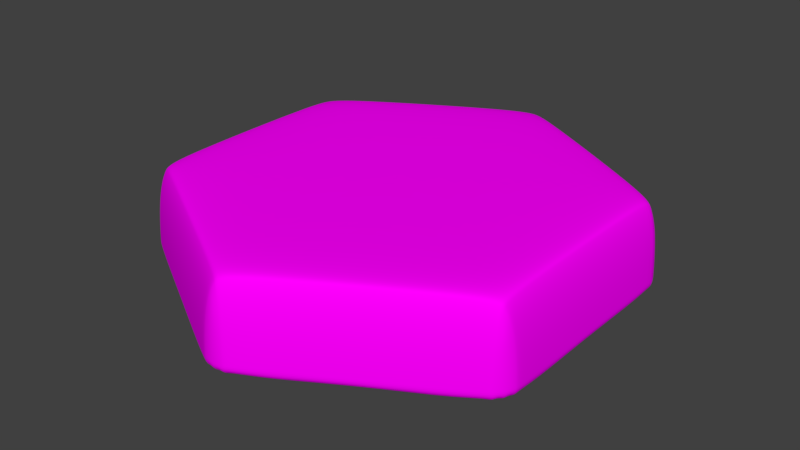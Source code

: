# Source: HEX_Base_Grass.blend  (saved by Blender 2.79.0; exported with 4.5.12 LTS)
import bpy
from mathutils import Matrix  # noqa: F401  (used for matrix-valued properties, if any)

bpy.ops.wm.read_factory_settings(use_empty=True)
scene = bpy.context.scene
scene.name = 'Scene'

# ---- collections
col_collection_10 = bpy.data.collections.new('Collection 10'); scene.collection.children.link(col_collection_10)

# ---- images (referenced by path relative to the original .blend; pixels are not part of the script)
import os
ASSET_DIR = os.environ.get("B2B_ASSET_DIR", "")  # directory of the original .blend (textures are referenced by path, not embedded)
HERE = os.path.dirname(os.path.abspath(__file__))  # packed textures are extracted next to this script under _unpacked/

def load_image(name, relpath, width, height, colorspace="sRGB"):
    """Load a texture the original file referenced (path relative to the .blend, or extracted next to this script)."""
    p = next((c for c in (os.path.join(HERE, relpath), os.path.join(ASSET_DIR, relpath)) if relpath and os.path.exists(c)), "")
    if p:
        img = bpy.data.images.load(p, check_existing=True)
        img.name = name
    else:  # same state as the original file: an image datablock whose file is absent (Cycles renders it pink)
        img = bpy.data.images.new(name, width, height)
        img.source = "FILE"
        img.filepath = "//" + (relpath or name)
    img.colorspace_settings.name = colorspace
    return img
img_hex_base_grass_png = load_image('HEX_Base_Grass.png', 'HEX_Base_Grass.png', 1024, 1024, 'sRGB')

# ---- materials (node trees are filled in below, after node groups)
mat_hex_base_grass = bpy.data.materials.new('HEX_Base_Grass')
mat_hex_base_grass.alpha_threshold = 0.0
mat_hex_base_grass.roughness = 0.5

# ---- material node trees
mat_hex_base_grass.use_nodes = True; mat_hex_base_grass.node_tree.nodes.clear()
_N = mat_hex_base_grass.node_tree.nodes; _L = mat_hex_base_grass.node_tree.links
n0 = _N.new('ShaderNodeOutputMaterial'); n0.name = 'Material Output'; n0.location = (300, 300)
n1 = _N.new('ShaderNodeBsdfDiffuse'); n1.name = 'Diffuse BSDF'; n1.location = (10, 300)
n2 = _N.new('ShaderNodeTexImage'); n2.name = 'Image Texture'; n2.location = (-347, 386)
n2.width = 252
n2.image = img_hex_base_grass_png
_L.new(n1.outputs[0], n0.inputs[0])
_L.new(n2.outputs[0], n1.inputs[0])
n0.is_active_output = True

# ---- world
world_world = bpy.data.worlds.new('World'); scene.world = world_world
world_world.color = (0.05088, 0.05088, 0.05088)
world_world.use_sun_shadow = False
world_world.sun_shadow_jitter_overblur = 0.0
world_world.cycles.sampling_method = 'MANUAL'

# ---- meshes
me_cylinder_005 = bpy.data.meshes.new('Cylinder.005')
me_cylinder_005.from_pydata([(-0.104, 1.32, -0.1408), (0.104, 1.32, -0.1408), (-0.05627, 1.338, -0.1408), (-1.339e-10, 1.345, -0.1408), (0.05627, 1.338, -0.1408), (7.317e-09, 1.241, 0.009213), (0.104, 1.32, -0.1109), (-0.104, 1.32, -0.1109), (0.03979, 1.269, 7.358e-05), (0.07353, 1.293, -0.02595), (-0.03979, 1.269, 7.361e-05), (1.104e-08, 1.297, -0.01096), (0.02952, 1.316, -0.03206), (1.477e-08, 1.325, -0.04153), (0.05627, 1.341, -0.1109), (2.222e-08, 1.349, -0.1109), (0.09607, 1.311, -0.06491), (0.04572, 1.332, -0.06376), (1.477e-08, 1.338, -0.06615), (-0.09607, 1.311, -0.06491), (-0.07353, 1.293, -0.02595), (-0.05627, 1.341, -0.1109), (-0.04572, 1.332, -0.06376), (-0.02952, 1.316, -0.03206), (1.091, 0.75, -0.1408), (1.195, 0.5699, -0.1408), (1.131, 0.7179, -0.1408), (1.165, 0.6724, -0.1408), (1.187, 0.6204, -0.1408), (1.075, 0.6207, 0.009213), (1.195, 0.5699, -0.1109), (1.091, 0.75, -0.1109), (1.119, 0.5998, 7.358e-05), (1.157, 0.5829, -0.02595), (1.079, 0.6688, 7.361e-05), (1.123, 0.6487, -0.01096), (1.154, 0.6324, -0.03206), (1.148, 0.6627, -0.04153), (1.19, 0.6219, -0.1109), (1.168, 0.6743, -0.1109), (1.184, 0.5724, -0.06491), (1.176, 0.6263, -0.06376), (1.159, 0.6691, -0.06615), (1.087, 0.7388, -0.06491), (1.083, 0.7102, -0.02595), (1.133, 0.7193, -0.1109), (1.131, 0.7055, -0.06376), (1.125, 0.6835, -0.03206), (1.195, -0.5699, -0.1408), (1.091, -0.75, -0.1408), (1.187, -0.6204, -0.1408), (1.165, -0.6724, -0.1408), (1.131, -0.7179, -0.1408), (1.075, -0.6207, 0.009213), (1.091, -0.75, -0.1109), (1.195, -0.5699, -0.1109), (1.079, -0.6688, 7.358e-05), (1.083, -0.7102, -0.02595), (1.119, -0.5998, 7.361e-05), (1.123, -0.6487, -0.01096), (1.125, -0.6835, -0.03206), (1.148, -0.6627, -0.04153), (1.133, -0.7193, -0.1109), (1.168, -0.6743, -0.1109), (1.087, -0.7388, -0.06491), (1.131, -0.7055, -0.06376), (1.159, -0.6691, -0.06615), (1.184, -0.5724, -0.06491), (1.157, -0.5829, -0.02595), (1.19, -0.6219, -0.1109), (1.176, -0.6263, -0.06376), (1.154, -0.6324, -0.03206), (0.104, -1.32, -0.1408), (-0.104, -1.32, -0.1408), (0.05627, -1.338, -0.1408), (-1.179e-07, -1.345, -0.1408), (-0.05627, -1.338, -0.1408), (-8.582e-08, -1.241, 0.009213), (-0.104, -1.32, -0.1109), (0.104, -1.32, -0.1109), (-0.03979, -1.269, 7.358e-05), (-0.07353, -1.293, -0.02595), (0.03979, -1.269, 7.361e-05), (-9.627e-08, -1.297, -0.01096), (-0.02952, -1.316, -0.03206), (-1.037e-07, -1.325, -0.04153), (-0.05627, -1.341, -0.1109), (-1.224e-07, -1.349, -0.1109), (-0.09607, -1.311, -0.06491), (-0.04573, -1.332, -0.06376), (-1.075e-07, -1.338, -0.06615), (0.09607, -1.311, -0.06491), (0.07353, -1.293, -0.02595), (0.05627, -1.341, -0.1109), (0.04572, -1.332, -0.06376), (0.02952, -1.316, -0.03206), (-1.091, -0.75, -0.1408), (-1.195, -0.5699, -0.1408), (-1.131, -0.7179, -0.1408), (-1.165, -0.6724, -0.1408), (-1.187, -0.6204, -0.1408), (-1.075, -0.6207, 0.009213), (-1.195, -0.5699, -0.1109), (-1.091, -0.75, -0.1109), (-1.119, -0.5998, 7.358e-05), (-1.157, -0.5829, -0.02595), (-1.079, -0.6688, 7.361e-05), (-1.123, -0.6487, -0.01096), (-1.154, -0.6324, -0.03206), (-1.148, -0.6627, -0.04153), (-1.19, -0.6219, -0.1109), (-1.168, -0.6743, -0.1109), (-1.184, -0.5724, -0.06491), (-1.176, -0.6263, -0.06376), (-1.159, -0.6691, -0.06615), (-1.087, -0.7388, -0.06491), (-1.083, -0.7102, -0.02595), (-1.133, -0.7193, -0.1109), (-1.131, -0.7055, -0.06376), (-1.125, -0.6835, -0.03206), (-1.195, 0.5699, -0.1408), (-1.091, 0.75, -0.1408), (-1.187, 0.6204, -0.1408), (-1.165, 0.6724, -0.1408), (-1.131, 0.7179, -0.1408), (-1.075, 0.6207, 0.009213), (-1.091, 0.75, -0.1109), (-1.195, 0.5699, -0.1109), (-1.079, 0.6688, 7.358e-05), (-1.083, 0.7102, -0.02595), (-1.119, 0.5998, 7.361e-05), (-1.123, 0.6487, -0.01096), (-1.125, 0.6835, -0.03206), (-1.148, 0.6627, -0.04153), (-1.133, 0.7193, -0.1109), (-1.168, 0.6743, -0.1109), (-1.087, 0.7388, -0.06491), (-1.131, 0.7055, -0.06376), (-1.159, 0.6691, -0.06615), (-1.184, 0.5724, -0.06491), (-1.157, 0.5829, -0.02595), (-1.19, 0.6219, -0.1109), (-1.176, 0.6263, -0.06376), (-1.154, 0.6324, -0.03206)], [], [(121, 126, 7, 0), (49, 54, 79, 72), (73, 78, 103, 96), (97, 102, 127, 120), (25, 30, 55, 48), (29, 5, 125, 101, 77, 53), (1, 6, 31, 24), (5, 8, 11, 10), (8, 9, 12, 11), (10, 11, 23, 20), (11, 12, 13, 23), (6, 14, 17, 16), (14, 15, 18, 17), (16, 17, 12, 9), (17, 18, 13, 12), (7, 19, 22, 21), (19, 20, 23, 22), (21, 22, 18, 15), (22, 23, 13, 18), (29, 32, 35, 34), (32, 33, 36, 35), (34, 35, 47, 44), (35, 36, 37, 47), (30, 38, 41, 40), (38, 39, 42, 41), (40, 41, 36, 33), (41, 42, 37, 36), (31, 43, 46, 45), (43, 44, 47, 46), (45, 46, 42, 39), (46, 47, 37, 42), (53, 56, 59, 58), (56, 57, 60, 59), (58, 59, 71, 68), (59, 60, 61, 71), (54, 62, 65, 64), (62, 63, 66, 65), (64, 65, 60, 57), (65, 66, 61, 60), (55, 67, 70, 69), (67, 68, 71, 70), (69, 70, 66, 63), (70, 71, 61, 66), (77, 80, 83, 82), (80, 81, 84, 83), (82, 83, 95, 92), (83, 84, 85, 95), (78, 86, 89, 88), (86, 87, 90, 89), (88, 89, 84, 81), (89, 90, 85, 84), (79, 91, 94, 93), (91, 92, 95, 94), (93, 94, 90, 87), (94, 95, 85, 90), (101, 104, 107, 106), (104, 105, 108, 107), (106, 107, 119, 116), (107, 108, 109, 119), (102, 110, 113, 112), (110, 111, 114, 113), (112, 113, 108, 105), (113, 114, 109, 108), (103, 115, 118, 117), (115, 116, 119, 118), (117, 118, 114, 111), (118, 119, 109, 114), (125, 128, 131, 130), (128, 129, 132, 131), (130, 131, 143, 140), (131, 132, 133, 143), (126, 134, 137, 136), (134, 135, 138, 137), (136, 137, 132, 129), (137, 138, 133, 132), (127, 139, 142, 141), (139, 140, 143, 142), (141, 142, 138, 135), (142, 143, 133, 138), (31, 6, 16, 43), (43, 16, 9, 44), (44, 9, 8, 34), (34, 8, 5, 29), (0, 7, 21, 2), (2, 21, 15, 3), (3, 15, 14, 4), (4, 14, 6, 1), (30, 25, 28, 38), (38, 28, 27, 39), (39, 27, 26, 45), (45, 26, 24, 31), (55, 30, 40, 67), (67, 40, 33, 68), (68, 33, 32, 58), (58, 32, 29, 53), (54, 49, 52, 62), (62, 52, 51, 63), (63, 51, 50, 69), (69, 50, 48, 55), (79, 54, 64, 91), (91, 64, 57, 92), (92, 57, 56, 82), (82, 56, 53, 77), (78, 73, 76, 86), (86, 76, 75, 87), (87, 75, 74, 93), (93, 74, 72, 79), (103, 78, 88, 115), (115, 88, 81, 116), (116, 81, 80, 106), (106, 80, 77, 101), (102, 97, 100, 110), (110, 100, 99, 111), (111, 99, 98, 117), (117, 98, 96, 103), (127, 102, 112, 139), (139, 112, 105, 140), (140, 105, 104, 130), (130, 104, 101, 125), (126, 121, 124, 134), (134, 124, 123, 135), (135, 123, 122, 141), (141, 122, 120, 127), (7, 126, 136, 19), (19, 136, 129, 20), (20, 129, 128, 10), (10, 128, 125, 5), (0, 2, 3, 4, 1, 24, 26, 27, 28, 25, 48, 50, 51, 52, 49, 72, 74, 75, 76, 73, 96, 98, 99, 100, 97, 120, 122, 123, 124, 121)])
_uv = me_cylinder_005.uv_layers.new(name='UVMap')
_uv.uv.foreach_set('vector', [0.1206, 0.5458, 0.12, 0.5458, 0.12, 0.5246, 0.1206, 0.5246, 0.1069, 0.5599, 0.1076, 0.5598, 0.1096, 0.5704, 0.109, 0.5705, 0.09445, 0.5352, 0.09506, 0.5352, 0.09506, 0.5565, 0.09445, 0.5565, 0.1185, 0.5598, 0.1179, 0.5598, 0.1198, 0.5492, 0.1204, 0.5492, 0.1063, 0.5353, 0.1069, 0.5352, 0.1073, 0.5565, 0.1067, 0.5565, 0.09612, 0.4777, 0.1181, 0.4661, 0.1401, 0.4777, 0.1401, 0.5008, 0.1181, 0.5124, 0.09612, 0.5008, 0.1081, 0.5212, 0.1087, 0.5212, 0.107, 0.5319, 0.1064, 0.5319, 0.1181, 0.4661, 0.1173, 0.4656, 0.1181, 0.4651, 0.1189, 0.4656, 0.1173, 0.4656, 0.1166, 0.4651, 0.1175, 0.4647, 0.1181, 0.4651, 0.1189, 0.4656, 0.1181, 0.4651, 0.1187, 0.4647, 0.1196, 0.4651, 0.1178, 0.5231, 0.1182, 0.5225, 0.1185, 0.5229, 0.1183, 0.5234, 0.1198, 0.5212, 0.1199, 0.5218, 0.1189, 0.5221, 0.1188, 0.5214, 0.1199, 0.5218, 0.1199, 0.5226, 0.119, 0.5227, 0.1189, 0.5221, 0.1188, 0.5214, 0.1189, 0.5221, 0.1182, 0.5225, 0.118, 0.522, 0.1189, 0.5221, 0.119, 0.5227, 0.1185, 0.5229, 0.1182, 0.5225, 0.12, 0.5246, 0.119, 0.5245, 0.119, 0.5235, 0.12, 0.5236, 0.119, 0.5245, 0.1182, 0.5243, 0.1183, 0.5234, 0.119, 0.5235, 0.12, 0.5236, 0.119, 0.5235, 0.119, 0.5227, 0.1199, 0.5226, 0.119, 0.5235, 0.1183, 0.5234, 0.1185, 0.5229, 0.119, 0.5227, 0.09612, 0.4777, 0.09523, 0.4781, 0.09513, 0.4771, 0.09604, 0.4768, 0.09523, 0.4781, 0.09445, 0.4784, 0.0945, 0.4774, 0.09513, 0.4771, 0.09604, 0.4768, 0.09513, 0.4771, 0.0951, 0.4765, 0.09596, 0.476, 0.109, 0.5337, 0.1085, 0.5341, 0.1083, 0.5335, 0.1086, 0.5331, 0.1069, 0.5352, 0.1069, 0.5343, 0.1079, 0.5342, 0.1078, 0.5352, 0.1069, 0.5343, 0.1069, 0.5333, 0.1078, 0.5334, 0.1079, 0.5342, 0.1078, 0.5352, 0.1079, 0.5342, 0.1085, 0.5341, 0.1087, 0.535, 0.1079, 0.5342, 0.1078, 0.5334, 0.1083, 0.5335, 0.1085, 0.5341, 0.107, 0.5319, 0.108, 0.5321, 0.1079, 0.5327, 0.1069, 0.5325, 0.108, 0.5321, 0.1088, 0.5326, 0.1086, 0.5331, 0.1079, 0.5327, 0.1069, 0.5325, 0.1079, 0.5327, 0.1078, 0.5334, 0.1069, 0.5333, 0.1079, 0.5327, 0.1086, 0.5331, 0.1083, 0.5335, 0.1078, 0.5334, 0.09612, 0.5008, 0.09604, 0.5017, 0.09513, 0.5013, 0.09523, 0.5004, 0.09604, 0.5017, 0.09596, 0.5025, 0.0951, 0.502, 0.09513, 0.5013, 0.09523, 0.5004, 0.09513, 0.5013, 0.0945, 0.501, 0.09445, 0.5001, 0.1095, 0.5579, 0.1091, 0.5586, 0.1088, 0.5582, 0.109, 0.5576, 0.1076, 0.5598, 0.1075, 0.5593, 0.1084, 0.559, 0.1085, 0.5596, 0.1075, 0.5593, 0.1074, 0.5584, 0.1083, 0.5583, 0.1084, 0.559, 0.1085, 0.5596, 0.1084, 0.559, 0.1091, 0.5586, 0.1093, 0.5591, 0.1084, 0.559, 0.1083, 0.5583, 0.1088, 0.5582, 0.1091, 0.5586, 0.1073, 0.5565, 0.1083, 0.5565, 0.1083, 0.5575, 0.1073, 0.5575, 0.1083, 0.5565, 0.1091, 0.5567, 0.109, 0.5576, 0.1083, 0.5575, 0.1073, 0.5575, 0.1083, 0.5575, 0.1083, 0.5583, 0.1074, 0.5584, 0.1083, 0.5575, 0.109, 0.5576, 0.1088, 0.5582, 0.1083, 0.5583, 0.1181, 0.5124, 0.1189, 0.5129, 0.1181, 0.5134, 0.1173, 0.5129, 0.1189, 0.5129, 0.1196, 0.5133, 0.1187, 0.5138, 0.1181, 0.5134, 0.1173, 0.5129, 0.1181, 0.5134, 0.1175, 0.5138, 0.1166, 0.5133, 0.09723, 0.5337, 0.09674, 0.534, 0.09656, 0.5335, 0.0968, 0.5331, 0.09506, 0.5352, 0.09507, 0.5342, 0.09606, 0.5342, 0.09602, 0.5352, 0.09507, 0.5342, 0.09511, 0.5333, 0.09604, 0.5334, 0.09606, 0.5342, 0.09602, 0.5352, 0.09606, 0.5342, 0.09674, 0.534, 0.09686, 0.535, 0.09606, 0.5342, 0.09604, 0.5334, 0.09656, 0.5335, 0.09674, 0.534, 0.09526, 0.5319, 0.0962, 0.5321, 0.09614, 0.5327, 0.09518, 0.5324, 0.0962, 0.5321, 0.097, 0.5326, 0.0968, 0.5331, 0.09614, 0.5327, 0.09518, 0.5324, 0.09614, 0.5327, 0.09604, 0.5334, 0.09511, 0.5333, 0.09614, 0.5327, 0.0968, 0.5331, 0.09656, 0.5335, 0.09604, 0.5334, 0.1401, 0.5008, 0.141, 0.5004, 0.1411, 0.5013, 0.1402, 0.5017, 0.141, 0.5004, 0.1418, 0.5001, 0.1418, 0.501, 0.1411, 0.5013, 0.1402, 0.5017, 0.1411, 0.5013, 0.1412, 0.502, 0.1403, 0.5025, 0.09723, 0.5579, 0.0968, 0.5586, 0.09656, 0.5582, 0.09674, 0.5576, 0.09526, 0.5598, 0.09518, 0.5593, 0.09614, 0.559, 0.0962, 0.5596, 0.09518, 0.5593, 0.09511, 0.5584, 0.09604, 0.5583, 0.09614, 0.559, 0.0962, 0.5596, 0.09614, 0.559, 0.0968, 0.5586, 0.097, 0.5591, 0.09614, 0.559, 0.09604, 0.5583, 0.09656, 0.5582, 0.0968, 0.5586, 0.09506, 0.5565, 0.09602, 0.5565, 0.09606, 0.5575, 0.09507, 0.5574, 0.09602, 0.5565, 0.09686, 0.5567, 0.09674, 0.5576, 0.09606, 0.5575, 0.09507, 0.5574, 0.09606, 0.5575, 0.09604, 0.5583, 0.09511, 0.5584, 0.09606, 0.5575, 0.09674, 0.5576, 0.09656, 0.5582, 0.09604, 0.5583, 0.1401, 0.4777, 0.1402, 0.4768, 0.1411, 0.4771, 0.141, 0.4781, 0.1402, 0.4768, 0.1403, 0.476, 0.1412, 0.4765, 0.1411, 0.4771, 0.141, 0.4781, 0.1411, 0.4771, 0.1418, 0.4774, 0.1418, 0.4784, 0.1178, 0.5473, 0.1183, 0.547, 0.1185, 0.5476, 0.1182, 0.548, 0.12, 0.5458, 0.12, 0.5468, 0.119, 0.5469, 0.119, 0.5459, 0.12, 0.5468, 0.1199, 0.5478, 0.119, 0.5477, 0.119, 0.5469, 0.119, 0.5459, 0.119, 0.5469, 0.1183, 0.547, 0.1182, 0.5461, 0.119, 0.5469, 0.119, 0.5477, 0.1185, 0.5476, 0.1183, 0.547, 0.1198, 0.5492, 0.1188, 0.549, 0.1189, 0.5484, 0.1199, 0.5486, 0.1188, 0.549, 0.118, 0.5485, 0.1182, 0.548, 0.1189, 0.5484, 0.1199, 0.5486, 0.1189, 0.5484, 0.119, 0.5477, 0.1199, 0.5478, 0.1189, 0.5484, 0.1182, 0.548, 0.1185, 0.5476, 0.119, 0.5477, 0.107, 0.5319, 0.1087, 0.5212, 0.1096, 0.5214, 0.108, 0.5321, 0.09587, 0.4755, 0.1162, 0.4648, 0.1166, 0.4651, 0.09596, 0.476, 0.09596, 0.476, 0.1166, 0.4651, 0.1173, 0.4656, 0.09604, 0.4768, 0.09604, 0.4768, 0.1173, 0.4656, 0.1181, 0.4661, 0.09612, 0.4777, 0.1206, 0.5246, 0.12, 0.5246, 0.12, 0.5236, 0.1206, 0.5236, 0.1206, 0.5236, 0.12, 0.5236, 0.1199, 0.5226, 0.1205, 0.5227, 0.1205, 0.5227, 0.1199, 0.5226, 0.1199, 0.5218, 0.1205, 0.5218, 0.1205, 0.5218, 0.1199, 0.5218, 0.1198, 0.5212, 0.1204, 0.5212, 0.1069, 0.5352, 0.1063, 0.5353, 0.1063, 0.5343, 0.1069, 0.5343, 0.1069, 0.5343, 0.1063, 0.5343, 0.1063, 0.5333, 0.1069, 0.5333, 0.1069, 0.5333, 0.1063, 0.5333, 0.1063, 0.5325, 0.1069, 0.5325, 0.1069, 0.5325, 0.1063, 0.5325, 0.1064, 0.5319, 0.107, 0.5319, 0.1073, 0.5565, 0.1069, 0.5352, 0.1078, 0.5352, 0.1083, 0.5565, 0.1083, 0.5565, 0.1078, 0.5352, 0.1087, 0.535, 0.1091, 0.5567, 0.09445, 0.5001, 0.09445, 0.4784, 0.09523, 0.4781, 0.09523, 0.5004, 0.09523, 0.5004, 0.09523, 0.4781, 0.09612, 0.4777, 0.09612, 0.5008, 0.1076, 0.5598, 0.1069, 0.5599, 0.1069, 0.5593, 0.1075, 0.5593, 0.1075, 0.5593, 0.1069, 0.5593, 0.1068, 0.5584, 0.1074, 0.5584, 0.1074, 0.5584, 0.1068, 0.5584, 0.1067, 0.5574, 0.1073, 0.5575, 0.1073, 0.5575, 0.1067, 0.5574, 0.1067, 0.5565, 0.1073, 0.5565, 0.09526, 0.5319, 0.09713, 0.5212, 0.09808, 0.5214, 0.0962, 0.5321, 0.1162, 0.5137, 0.09587, 0.503, 0.09596, 0.5025, 0.1166, 0.5133, 0.1166, 0.5133, 0.09596, 0.5025, 0.09604, 0.5017, 0.1173, 0.5129, 0.1173, 0.5129, 0.09604, 0.5017, 0.09612, 0.5008, 0.1181, 0.5124, 0.09506, 0.5352, 0.09445, 0.5352, 0.09447, 0.5343, 0.09507, 0.5342, 0.09507, 0.5342, 0.09447, 0.5343, 0.09451, 0.5333, 0.09511, 0.5333, 0.09511, 0.5333, 0.09451, 0.5333, 0.09457, 0.5325, 0.09518, 0.5324, 0.09518, 0.5324, 0.09457, 0.5325, 0.09465, 0.5319, 0.09526, 0.5319, 0.09506, 0.5565, 0.09506, 0.5352, 0.09602, 0.5352, 0.09602, 0.5565, 0.09602, 0.5565, 0.09602, 0.5352, 0.09686, 0.535, 0.09686, 0.5567, 0.1403, 0.5025, 0.1196, 0.5133, 0.1189, 0.5129, 0.1402, 0.5017, 0.1402, 0.5017, 0.1189, 0.5129, 0.1181, 0.5124, 0.1401, 0.5008, 0.09526, 0.5598, 0.09465, 0.5598, 0.09457, 0.5592, 0.09518, 0.5593, 0.09518, 0.5593, 0.09457, 0.5592, 0.09451, 0.5584, 0.09511, 0.5584, 0.09511, 0.5584, 0.09451, 0.5584, 0.09447, 0.5574, 0.09507, 0.5574, 0.09507, 0.5574, 0.09447, 0.5574, 0.09445, 0.5565, 0.09506, 0.5565, 0.09713, 0.5704, 0.09526, 0.5598, 0.0962, 0.5596, 0.09808, 0.5703, 0.1424, 0.4786, 0.1424, 0.4999, 0.1418, 0.5001, 0.1418, 0.4784, 0.1418, 0.4784, 0.1418, 0.5001, 0.141, 0.5004, 0.141, 0.4781, 0.141, 0.4781, 0.141, 0.5004, 0.1401, 0.5008, 0.1401, 0.4777, 0.12, 0.5458, 0.1206, 0.5458, 0.1206, 0.5468, 0.12, 0.5468, 0.12, 0.5468, 0.1206, 0.5468, 0.1205, 0.5478, 0.1199, 0.5478, 0.1199, 0.5478, 0.1205, 0.5478, 0.1205, 0.5486, 0.1199, 0.5486, 0.1199, 0.5486, 0.1205, 0.5486, 0.1204, 0.5492, 0.1198, 0.5492, 0.12, 0.5246, 0.12, 0.5458, 0.119, 0.5459, 0.119, 0.5245, 0.119, 0.5245, 0.119, 0.5459, 0.1182, 0.5461, 0.1182, 0.5243, 0.1196, 0.4651, 0.1403, 0.476, 0.1402, 0.4768, 0.1189, 0.4656, 0.1189, 0.4656, 0.1402, 0.4768, 0.1401, 0.4777, 0.1181, 0.4661, 0.08626, 0.5004, 0.0861, 0.5013, 0.08564, 0.5023, 0.08495, 0.5032, 0.08413, 0.5038, 0.06393, 0.5144, 0.06295, 0.5147, 0.0618, 0.5149, 0.06065, 0.5147, 0.05967, 0.5144, 0.03946, 0.5038, 0.03865, 0.5032, 0.03796, 0.5023, 0.0375, 0.5013, 0.03734, 0.5004, 0.03734, 0.4792, 0.0375, 0.4782, 0.03796, 0.4772, 0.03865, 0.4764, 0.03946, 0.4758, 0.05967, 0.4652, 0.06065, 0.4648, 0.0618, 0.4647, 0.06295, 0.4648, 0.06393, 0.4652, 0.08413, 0.4758, 0.08495, 0.4764, 0.08564, 0.4772, 0.0861, 0.4782, 0.08626, 0.4792])
me_cylinder_005.materials.append(mat_hex_base_grass)
me_cylinder_005.use_remesh_preserve_volume = False
me_cylinder_005.use_remesh_preserve_attributes = False
me_cylinder_005.use_mirror_vertex_groups = False
me_cylinder_005.update()
me_cubeziercurve_023 = bpy.data.meshes.new('CUBezierCurve.023')
me_cubeziercurve_023.from_pydata([], [], [])
_uv = me_cubeziercurve_023.uv_layers.new(name='UVMap')
_uv.uv.foreach_set('vector', [])
me_cubeziercurve_023.materials.append(mat_hex_base_grass)
me_cubeziercurve_023.use_remesh_preserve_volume = False
me_cubeziercurve_023.use_remesh_preserve_attributes = False
me_cubeziercurve_023.use_mirror_vertex_groups = False
me_cubeziercurve_023.auto_texspace = False
me_cubeziercurve_023.update()

# ---- objects
ob_top = bpy.data.objects.new('Top', me_cylinder_005)
ob_floweryellow_000 = bpy.data.objects.new('FlowerYellow.000', me_cubeziercurve_023)

# ---- transforms, parenting, visibility, modifiers, constraints
ob_top.location = (-7.996e-08, -5.07e-10, 0.9629)
ob_top.scale = (2.2, 2.2, 8.863)
ob_top.lineart.crease_threshold = 0.0
_m = ob_top.modifiers.new('Subsurf', 'SUBSURF')
_m.uv_smooth = 'PRESERVE_CORNERS'
_m.levels = 4
_m.render_levels = 4
_m.show_only_control_edges = False
ob_floweryellow_000.location = (-6.422e-08, -2.011e-08, -0.1027)
ob_floweryellow_000.rotation_euler = (5.855, 1.475, 6.066)
ob_floweryellow_000.scale = (0.3059, 0.1262, 0.1265)
ob_floweryellow_000.hide_select = True
ob_floweryellow_000.lineart.crease_threshold = 0.0

# ---- collection membership
col_collection_10.objects.link(ob_top)
col_collection_10.objects.link(ob_floweryellow_000)

# ---- scene / render settings (as saved in the file)
scene.frame_start = 1; scene.frame_end = 40; scene.frame_set(7)
scene.render.engine = 'CYCLES'
scene.render.resolution_percentage = 50
scene.render.fps = 40
scene.render.dither_intensity = 0.0
scene.cycles.use_denoising = False
scene.cycles.samples = 128
scene.cycles.sampling_pattern = 'TABULATED_SOBOL'
scene.cycles.use_adaptive_sampling = False
scene.cycles.use_light_tree = False
scene.cycles.blur_glossy = 0.0
scene.cycles.sample_clamp_indirect = 0.0
scene.view_settings.view_transform = 'Standard'
bpy.context.view_layer.update()

# ---- added for rendering (the .blend has no active camera and no usable light): camera, sun
cam_auto = bpy.data.cameras.new('AutoCamera')
cam_auto.lens = 50.0
cam_auto.sensor_width = 36.0
cam_auto.clip_end = 1000.0
ob_auto_camera = bpy.data.objects.new('AutoCamera', cam_auto)
scene.collection.objects.link(ob_auto_camera)
ob_auto_camera.location = (7.43838, -8.92605, 6.33048)
ob_auto_camera.rotation_euler = (1.09748, -7.21219e-08, 0.694738)
scene.camera = ob_auto_camera
light_auto_sun = bpy.data.lights.new('AutoSun', 'SUN')
light_auto_sun.energy = 3.0
light_auto_sun.angle = 0.0523599
ob_auto_sun = bpy.data.objects.new('AutoSun', light_auto_sun)
scene.collection.objects.link(ob_auto_sun)
ob_auto_sun.rotation_euler = (0.872665, 0.174533, 0.523599)
bpy.context.view_layer.update()
